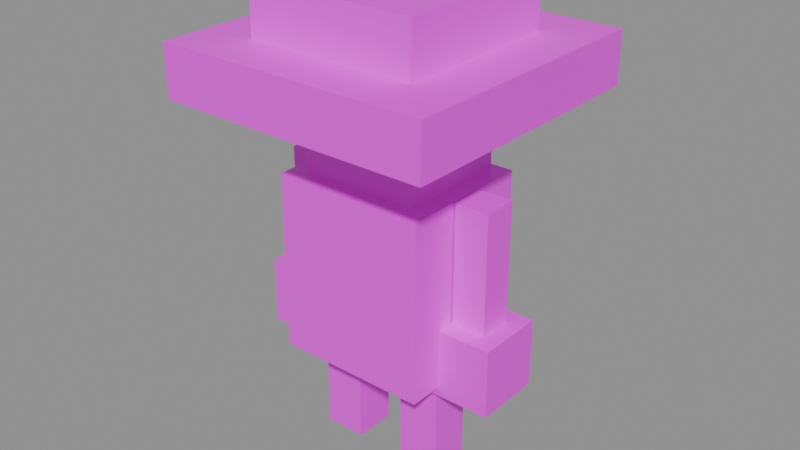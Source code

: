 # Source: x_mobs_crazy_mushroom.blend  (saved by Blender 5.2.44; exported with 4.5.12 LTS)
import bpy
from mathutils import Matrix  # noqa: F401  (used for matrix-valued properties, if any)

bpy.ops.wm.read_factory_settings(use_empty=True)
scene = bpy.context.scene
scene.name = 'Scene'

# ---- images (referenced by path relative to the original .blend; pixels are not part of the script)
import os
ASSET_DIR = os.environ.get("B2B_ASSET_DIR", "")  # directory of the original .blend (textures are referenced by path, not embedded)
HERE = os.path.dirname(os.path.abspath(__file__))  # packed textures are extracted next to this script under _unpacked/

def load_image(name, relpath, width, height, colorspace="sRGB"):
    """Load a texture the original file referenced (path relative to the .blend, or extracted next to this script)."""
    p = next((c for c in (os.path.join(HERE, relpath), os.path.join(ASSET_DIR, relpath)) if relpath and os.path.exists(c)), "")
    if p:
        img = bpy.data.images.load(p, check_existing=True)
        img.name = name
    else:  # same state as the original file: an image datablock whose file is absent (Cycles renders it pink)
        img = bpy.data.images.new(name, width, height)
        img.source = "FILE"
        img.filepath = "//" + (relpath or name)
    img.colorspace_settings.name = colorspace
    return img
img_x_mobs_crazy_mushroom_png = load_image('x_mobs_crazy_mushroom.png', 'x_mobs_crazy_mushroom.png', 1024, 1024, 'sRGB')

# ---- materials (node trees are filled in below, after node groups)
mat_material_crazymushrrom = bpy.data.materials.new('Material_crazymushrrom')

# ---- material node trees
mat_material_crazymushrrom.use_nodes = True; mat_material_crazymushrrom.node_tree.nodes.clear()
_N = mat_material_crazymushrrom.node_tree.nodes; _L = mat_material_crazymushrrom.node_tree.links
n0 = _N.new('ShaderNodeBsdfPrincipled'); n0.name = 'Principled BSDF'; n0.location = (-200, 100)
n0.inputs[10].default_value = 0.005
n1 = _N.new('ShaderNodeOutputMaterial'); n1.name = 'Material Output'; n1.location = (200, 100)
n2 = _N.new('ShaderNodeTexImage'); n2.name = 'Image Texture'; n2.location = (-567, 134)
n2.image = img_x_mobs_crazy_mushroom_png
n2.interpolation = 'Closest'
_L.new(n0.outputs[0], n1.inputs[0])
_L.new(n2.outputs[0], n0.inputs[0])
_L.new(n2.outputs[1], n0.inputs[4])
n1.is_active_output = True

# ---- meshes
me_mesh_crazymushrrom = bpy.data.meshes.new('Mesh_crazymushrrom')
me_mesh_crazymushrrom.from_pydata([(0.5625, 0.5625, 0.8125), (-0.5625, 0.5625, 0.8125), (-0.5625, 0.5625, 2.125), (0.5625, 0.5625, 2.125), (0.5625, -0.4375, 0.8125), (0.5625, 0.5625, 0.8125), (0.5625, 0.5625, 2.125), (0.5625, -0.4375, 2.125), (-0.5625, -0.4375, 0.8125), (0.5625, -0.4375, 0.8125), (0.5625, -0.4375, 2.125), (-0.5625, -0.4375, 2.125), (-0.5625, 0.5625, 0.8125), (-0.5625, -0.4375, 0.8125), (-0.5625, -0.4375, 2.125), (-0.5625, 0.5625, 2.125), (-0.5625, -0.4375, 2.125), (0.5625, -0.4375, 2.125), (0.5625, 0.5625, 2.125), (-0.5625, 0.5625, 2.125), (-0.5625, 0.5625, 0.8125), (0.5625, 0.5625, 0.8125), (0.5625, -0.4375, 0.8125), (-0.5625, -0.4375, 0.8125), (0.4375, 0.5, 2.108), (-0.4375, 0.5, 2.108), (-0.4375, 0.5, 2.921), (0.4375, 0.5, 2.921), (0.4375, -0.3125, 2.108), (0.4375, 0.5, 2.108), (0.4375, 0.5, 2.921), (0.4375, -0.3125, 2.921), (-0.4375, -0.3125, 2.108), (0.4375, -0.3125, 2.108), (0.4375, -0.3125, 2.921), (-0.4375, -0.3125, 2.921), (-0.4375, 0.5, 2.108), (-0.4375, -0.3125, 2.108), (-0.4375, -0.3125, 2.921), (-0.4375, 0.5, 2.921), (-0.4375, -0.3125, 2.921), (0.4375, -0.3125, 2.921), (0.4375, 0.5, 2.921), (-0.4375, 0.5, 2.921), (-0.4375, 0.5, 2.108), (0.4375, 0.5, 2.108), (0.4375, -0.3125, 2.108), (-0.4375, -0.3125, 2.108), (1.0, 1.062, 2.671), (-1.0, 1.062, 2.671), (-1.0, 1.062, 3.046), (1.0, 1.062, 3.046), (1.0, -0.9375, 2.671), (1.0, 1.062, 2.671), (1.0, 1.062, 3.046), (1.0, -0.9375, 3.046), (-1.0, -0.9375, 2.671), (1.0, -0.9375, 2.671), (1.0, -0.9375, 3.046), (-1.0, -0.9375, 3.046), (-1.0, 1.062, 2.671), (-1.0, -0.9375, 2.671), (-1.0, -0.9375, 3.046), (-1.0, 1.062, 3.046), (-1.0, -0.9375, 3.046), (1.0, -0.9375, 3.046), (1.0, 1.062, 3.046), (-1.0, 1.062, 3.046), (-1.0, 1.062, 2.671), (1.0, 1.062, 2.671), (1.0, -0.9375, 2.671), (-1.0, -0.9375, 2.671), (0.625, 0.6875, 3.046), (-0.625, 0.6875, 3.046), (-0.625, 0.6875, 3.421), (0.625, 0.6875, 3.421), (0.625, -0.5625, 3.046), (0.625, 0.6875, 3.046), (0.625, 0.6875, 3.421), (0.625, -0.5625, 3.421), (-0.625, -0.5625, 3.046), (0.625, -0.5625, 3.046), (0.625, -0.5625, 3.421), (-0.625, -0.5625, 3.421), (-0.625, 0.6875, 3.046), (-0.625, -0.5625, 3.046), (-0.625, -0.5625, 3.421), (-0.625, 0.6875, 3.421), (-0.625, -0.5625, 3.421), (0.625, -0.5625, 3.421), (0.625, 0.6875, 3.421), (-0.625, 0.6875, 3.421), (-0.625, 0.6875, 3.046), (0.625, 0.6875, 3.046), (0.625, -0.5625, 3.046), (-0.625, -0.5625, 3.046), (0.8244, 0.1875, 1.25), (0.5744, 0.1875, 1.25), (0.5744, 0.1875, 2.125), (0.8244, 0.1875, 2.125), (0.8244, -0.0625, 1.25), (0.8244, 0.1875, 1.25), (0.8244, 0.1875, 2.125), (0.8244, -0.0625, 2.125), (0.5744, -0.0625, 1.25), (0.8244, -0.0625, 1.25), (0.8244, -0.0625, 2.125), (0.5744, -0.0625, 2.125), (0.5744, 0.1875, 1.25), (0.5744, -0.0625, 1.25), (0.5744, -0.0625, 2.125), (0.5744, 0.1875, 2.125), (0.5744, -0.0625, 2.125), (0.8244, -0.0625, 2.125), (0.8244, 0.1875, 2.125), (0.5744, 0.1875, 2.125), (0.5744, 0.1875, 1.25), (0.8244, 0.1875, 1.25), (0.8244, -0.0625, 1.25), (0.5744, -0.0625, 1.25), (0.9494, 0.3125, 0.7495), (0.4494, 0.3125, 0.7495), (0.4494, 0.3125, 1.25), (0.9494, 0.3125, 1.25), (0.9494, -0.1875, 0.7495), (0.9494, 0.3125, 0.7495), (0.9494, 0.3125, 1.25), (0.9494, -0.1875, 1.25), (0.4494, -0.1875, 0.7495), (0.9494, -0.1875, 0.7495), (0.9494, -0.1875, 1.25), (0.4494, -0.1875, 1.25), (0.4494, 0.3125, 0.7495), (0.4494, -0.1875, 0.7495), (0.4494, -0.1875, 1.25), (0.4494, 0.3125, 1.25), (0.4494, -0.1875, 1.25), (0.9494, -0.1875, 1.25), (0.9494, 0.3125, 1.25), (0.4494, 0.3125, 1.25), (0.4494, 0.3125, 0.7495), (0.9494, 0.3125, 0.7495), (0.9494, -0.1875, 0.7495), (0.4494, -0.1875, 0.7495), (-0.4409, 0.3125, 0.7497), (-0.9409, 0.3125, 0.7497), (-0.9409, 0.3125, 1.25), (-0.4409, 0.3125, 1.25), (-0.4409, -0.1875, 0.7497), (-0.4409, 0.3125, 0.7497), (-0.4409, 0.3125, 1.25), (-0.4409, -0.1875, 1.25), (-0.9409, -0.1875, 0.7497), (-0.4409, -0.1875, 0.7497), (-0.4409, -0.1875, 1.25), (-0.9409, -0.1875, 1.25), (-0.9409, 0.3125, 0.7497), (-0.9409, -0.1875, 0.7497), (-0.9409, -0.1875, 1.25), (-0.9409, 0.3125, 1.25), (-0.9409, -0.1875, 1.25), (-0.4409, -0.1875, 1.25), (-0.4409, 0.3125, 1.25), (-0.9409, 0.3125, 1.25), (-0.9409, 0.3125, 0.7497), (-0.4409, 0.3125, 0.7497), (-0.4409, -0.1875, 0.7497), (-0.9409, -0.1875, 0.7497), (-0.5659, 0.1875, 1.25), (-0.8159, 0.1875, 1.25), (-0.8159, 0.1875, 2.125), (-0.5659, 0.1875, 2.125), (-0.5659, -0.0625, 1.25), (-0.5659, 0.1875, 1.25), (-0.5659, 0.1875, 2.125), (-0.5659, -0.0625, 2.125), (-0.8159, -0.0625, 1.25), (-0.5659, -0.0625, 1.25), (-0.5659, -0.0625, 2.125), (-0.8159, -0.0625, 2.125), (-0.8159, 0.1875, 1.25), (-0.8159, -0.0625, 1.25), (-0.8159, -0.0625, 2.125), (-0.8159, 0.1875, 2.125), (-0.8159, -0.0625, 2.125), (-0.5659, -0.0625, 2.125), (-0.5659, 0.1875, 2.125), (-0.8159, 0.1875, 2.125), (-0.8159, 0.1875, 1.25), (-0.5659, 0.1875, 1.25), (-0.5659, -0.0625, 1.25), (-0.8159, -0.0625, 1.25), (-0.1875, 0.1875, 0.01131), (-0.5, 0.1875, 0.01131), (-0.5, 0.1875, 0.8238), (-0.1875, 0.1875, 0.8238), (-0.1875, -0.125, 0.01131), (-0.1875, 0.1875, 0.01131), (-0.1875, 0.1875, 0.8238), (-0.1875, -0.125, 0.8238), (-0.5, -0.125, 0.01131), (-0.1875, -0.125, 0.01131), (-0.1875, -0.125, 0.8238), (-0.5, -0.125, 0.8238), (-0.5, 0.1875, 0.01131), (-0.5, -0.125, 0.01131), (-0.5, -0.125, 0.8238), (-0.5, 0.1875, 0.8238), (-0.5, -0.125, 0.8238), (-0.1875, -0.125, 0.8238), (-0.1875, 0.1875, 0.8238), (-0.5, 0.1875, 0.8238), (-0.5, 0.1875, 0.01131), (-0.1875, 0.1875, 0.01131), (-0.1875, -0.125, 0.01131), (-0.5, -0.125, 0.01131), (0.5, 0.1875, 0.01837), (0.1875, 0.1875, 0.01837), (0.1875, 0.1875, 0.8309), (0.5, 0.1875, 0.8309), (0.5, -0.125, 0.01837), (0.5, 0.1875, 0.01837), (0.5, 0.1875, 0.8309), (0.5, -0.125, 0.8309), (0.1875, -0.125, 0.01837), (0.5, -0.125, 0.01837), (0.5, -0.125, 0.8309), (0.1875, -0.125, 0.8309), (0.1875, 0.1875, 0.01837), (0.1875, -0.125, 0.01837), (0.1875, -0.125, 0.8309), (0.1875, 0.1875, 0.8309), (0.1875, -0.125, 0.8309), (0.5, -0.125, 0.8309), (0.5, 0.1875, 0.8309), (0.1875, 0.1875, 0.8309), (0.1875, 0.1875, 0.01837), (0.5, 0.1875, 0.01837), (0.5, -0.125, 0.01837), (0.1875, -0.125, 0.01837)], [], [(2, 0, 1), (3, 0, 2), (6, 4, 5), (7, 4, 6), (10, 8, 9), (11, 8, 10), (14, 12, 13), (15, 12, 14), (18, 16, 17), (19, 16, 18), (22, 20, 21), (23, 20, 22), (26, 24, 25), (27, 24, 26), (30, 28, 29), (31, 28, 30), (34, 32, 33), (35, 32, 34), (38, 36, 37), (39, 36, 38), (42, 40, 41), (43, 40, 42), (46, 44, 45), (47, 44, 46), (50, 48, 49), (51, 48, 50), (54, 52, 53), (55, 52, 54), (58, 56, 57), (59, 56, 58), (62, 60, 61), (63, 60, 62), (66, 64, 65), (67, 64, 66), (70, 68, 69), (71, 68, 70), (74, 72, 73), (75, 72, 74), (78, 76, 77), (79, 76, 78), (82, 80, 81), (83, 80, 82), (86, 84, 85), (87, 84, 86), (90, 88, 89), (91, 88, 90), (94, 92, 93), (95, 92, 94), (98, 96, 97), (99, 96, 98), (102, 100, 101), (103, 100, 102), (106, 104, 105), (107, 104, 106), (110, 108, 109), (111, 108, 110), (114, 112, 113), (115, 112, 114), (118, 116, 117), (119, 116, 118), (122, 120, 121), (123, 120, 122), (126, 124, 125), (127, 124, 126), (130, 128, 129), (131, 128, 130), (134, 132, 133), (135, 132, 134), (138, 136, 137), (139, 136, 138), (142, 140, 141), (143, 140, 142), (146, 144, 145), (147, 144, 146), (150, 148, 149), (151, 148, 150), (154, 152, 153), (155, 152, 154), (158, 156, 157), (159, 156, 158), (162, 160, 161), (163, 160, 162), (166, 164, 165), (167, 164, 166), (170, 168, 169), (171, 168, 170), (174, 172, 173), (175, 172, 174), (178, 176, 177), (179, 176, 178), (182, 180, 181), (183, 180, 182), (186, 184, 185), (187, 184, 186), (190, 188, 189), (191, 188, 190), (194, 192, 193), (195, 192, 194), (198, 196, 197), (199, 196, 198), (202, 200, 201), (203, 200, 202), (206, 204, 205), (207, 204, 206), (210, 208, 209), (211, 208, 210), (214, 212, 213), (215, 212, 214), (218, 216, 217), (219, 216, 218), (222, 220, 221), (223, 220, 222), (226, 224, 225), (227, 224, 226), (230, 228, 229), (231, 228, 230), (234, 232, 233), (235, 232, 234), (238, 236, 237), (239, 236, 238)])
_uv = me_mesh_crazymushrrom.uv_layers.new(name='UVMap')
_uv.uv.foreach_set('vector', [0.2656, 0.375, 0.125, 0.2109, 0.2656, 0.2109, 0.125, 0.375, 0.125, 0.2109, 0.2656, 0.375, 0.125, 0.375, 0.0, 0.2109, 0.125, 0.2109, 0.0, 0.375, 0.0, 0.2109, 0.125, 0.375, 0.125, 0.375, 0.2656, 0.2109, 0.125, 0.2109, 0.2656, 0.375, 0.2656, 0.2109, 0.125, 0.375, 0.0, 0.375, 0.125, 0.2109, 0.0, 0.2109, 0.125, 0.375, 0.125, 0.2109, 0.0, 0.375, 0.125, 0.375, 0.2656, 0.5, 0.125, 0.5, 0.2656, 0.375, 0.2656, 0.5, 0.125, 0.375, 0.2656, 0.5, 0.4062, 0.375, 0.2656, 0.375, 0.4062, 0.5, 0.4062, 0.375, 0.2656, 0.5, 0.7422, 0.3984, 0.6328, 0.2969, 0.7422, 0.2969, 0.6328, 0.3984, 0.6328, 0.2969, 0.7422, 0.3984, 0.7422, 0.3984, 0.8438, 0.2969, 0.7422, 0.2969, 0.8438, 0.3984, 0.8438, 0.2969, 0.7422, 0.3984, 0.9531, 0.3984, 0.8438, 0.2969, 0.9531, 0.2969, 0.8438, 0.3984, 0.8438, 0.2969, 0.9531, 0.3984, 0.8438, 0.3984, 0.7422, 0.2969, 0.8438, 0.2969, 0.7422, 0.3984, 0.7422, 0.2969, 0.8438, 0.3984, 0.6328, 0.3984, 0.7422, 0.5, 0.6328, 0.5, 0.7422, 0.3984, 0.7422, 0.5, 0.6328, 0.3984, 0.7422, 0.5, 0.8516, 0.3984, 0.7422, 0.3984, 0.8516, 0.5, 0.8516, 0.3984, 0.7422, 0.5, 0.5, 0.75, 0.25, 0.7031, 0.5, 0.7031, 0.25, 0.75, 0.25, 0.7031, 0.5, 0.75, 0.5, 0.75, 0.75, 0.7031, 0.5, 0.7031, 0.75, 0.75, 0.75, 0.7031, 0.5, 0.75, 0.25, 0.75, 0.5, 0.7031, 0.25, 0.7031, 0.5, 0.75, 0.5, 0.7031, 0.25, 0.75, 0.75, 0.75, 0.5, 0.7031, 0.75, 0.7031, 0.5, 0.75, 0.5, 0.7031, 0.75, 0.75, 0.25, 0.75, 0.5, 1.0, 0.25, 1.0, 0.5, 0.75, 0.5, 1.0, 0.25, 0.75, 0.5, 1.0, 0.75, 0.75, 0.5, 0.75, 0.75, 1.0, 0.75, 0.75, 0.5, 1.0, 0.3125, 0.5469, 0.1562, 0.5, 0.3125, 0.5, 0.1562, 0.5469, 0.1562, 0.5, 0.3125, 0.5469, 0.1562, 0.5469, 0.0, 0.5, 0.1562, 0.5, 0.0, 0.5469, 0.0, 0.5, 0.1562, 0.5469, 0.1562, 0.5469, 0.3125, 0.5, 0.1562, 0.5, 0.3125, 0.5469, 0.3125, 0.5, 0.1562, 0.5469, 0.0, 0.5469, 0.1562, 0.5, 0.0, 0.5, 0.1562, 0.5469, 0.1562, 0.5, 0.0, 0.5469, 0.1562, 0.5469, 0.3125, 0.7031, 0.1562, 0.7031, 0.3125, 0.5469, 0.3125, 0.7031, 0.1562, 0.5469, 0.3125, 0.7031, 0.4688, 0.5469, 0.3125, 0.5469, 0.4688, 0.7031, 0.4688, 0.5469, 0.3125, 0.7031, 0.7188, 0.2656, 0.75, 0.1562, 0.7188, 0.1562, 0.75, 0.2656, 0.75, 0.1562, 0.7188, 0.2656, 0.7812, 0.2656, 0.75, 0.1562, 0.7812, 0.1562, 0.75, 0.2656, 0.75, 0.1562, 0.7812, 0.2656, 0.7188, 0.2656, 0.75, 0.1562, 0.7188, 0.1562, 0.75, 0.2656, 0.75, 0.1562, 0.7188, 0.2656, 0.7812, 0.2656, 0.75, 0.1562, 0.7812, 0.1562, 0.75, 0.2656, 0.75, 0.1562, 0.7812, 0.2656, 0.7188, 0.2656, 0.75, 0.2969, 0.7188, 0.2969, 0.75, 0.2656, 0.75, 0.2969, 0.7188, 0.2656, 0.75, 0.2969, 0.7812, 0.2656, 0.75, 0.2656, 0.7812, 0.2969, 0.7812, 0.2656, 0.75, 0.2969, 0.6875, 0.6406, 0.75, 0.5781, 0.6875, 0.5781, 0.75, 0.6406, 0.75, 0.5781, 0.6875, 0.6406, 0.6875, 0.6406, 0.625, 0.5781, 0.6875, 0.5781, 0.625, 0.6406, 0.625, 0.5781, 0.6875, 0.6406, 0.8125, 0.6406, 0.875, 0.5781, 0.8125, 0.5781, 0.875, 0.6406, 0.875, 0.5781, 0.8125, 0.6406, 0.8125, 0.6406, 0.75, 0.5781, 0.8125, 0.5781, 0.75, 0.6406, 0.75, 0.5781, 0.8125, 0.6406, 0.6875, 0.6406, 0.75, 0.7031, 0.6875, 0.7031, 0.75, 0.6406, 0.75, 0.7031, 0.6875, 0.6406, 0.75, 0.7031, 0.8125, 0.6406, 0.75, 0.6406, 0.8125, 0.7031, 0.8125, 0.6406, 0.75, 0.7031, 0.75, 0.6406, 0.6875, 0.5781, 0.75, 0.5781, 0.6875, 0.6406, 0.6875, 0.5781, 0.75, 0.6406, 0.6875, 0.6406, 0.625, 0.5781, 0.6875, 0.5781, 0.625, 0.6406, 0.625, 0.5781, 0.6875, 0.6406, 0.875, 0.6406, 0.8125, 0.5781, 0.875, 0.5781, 0.8125, 0.6406, 0.8125, 0.5781, 0.875, 0.6406, 0.8125, 0.6406, 0.75, 0.5781, 0.8125, 0.5781, 0.75, 0.6406, 0.75, 0.5781, 0.8125, 0.6406, 0.6875, 0.6406, 0.75, 0.7031, 0.6875, 0.7031, 0.75, 0.6406, 0.75, 0.7031, 0.6875, 0.6406, 0.75, 0.7031, 0.8125, 0.6406, 0.75, 0.6406, 0.8125, 0.7031, 0.8125, 0.6406, 0.75, 0.7031, 0.75, 0.2656, 0.7188, 0.1562, 0.75, 0.1562, 0.7188, 0.2656, 0.7188, 0.1562, 0.75, 0.2656, 0.7812, 0.2656, 0.75, 0.1562, 0.7812, 0.1562, 0.75, 0.2656, 0.75, 0.1562, 0.7812, 0.2656, 0.75, 0.2656, 0.7188, 0.1562, 0.75, 0.1562, 0.7188, 0.2656, 0.7188, 0.1562, 0.75, 0.2656, 0.7812, 0.2656, 0.75, 0.1562, 0.7812, 0.1562, 0.75, 0.2656, 0.75, 0.1562, 0.7812, 0.2656, 0.7188, 0.2656, 0.75, 0.2969, 0.7188, 0.2969, 0.75, 0.2656, 0.75, 0.2969, 0.7188, 0.2656, 0.75, 0.2969, 0.7812, 0.2656, 0.75, 0.2656, 0.7812, 0.2969, 0.7812, 0.2656, 0.75, 0.2969, 0.6094, 0.2578, 0.5703, 0.1562, 0.6094, 0.1562, 0.5703, 0.2578, 0.5703, 0.1562, 0.6094, 0.2578, 0.5703, 0.2578, 0.5312, 0.1562, 0.5703, 0.1562, 0.5312, 0.2578, 0.5312, 0.1562, 0.5703, 0.2578, 0.5703, 0.2578, 0.6094, 0.1562, 0.5703, 0.1562, 0.6094, 0.2578, 0.6094, 0.1562, 0.5703, 0.2578, 0.5312, 0.2578, 0.5703, 0.1562, 0.5312, 0.1562, 0.5703, 0.2578, 0.5703, 0.1562, 0.5312, 0.2578, 0.5703, 0.2578, 0.6094, 0.2969, 0.5703, 0.2969, 0.6094, 0.2578, 0.6094, 0.2969, 0.5703, 0.2578, 0.6094, 0.2969, 0.6484, 0.2578, 0.6094, 0.2578, 0.6484, 0.2969, 0.6484, 0.2578, 0.6094, 0.2969, 0.5703, 0.2578, 0.6094, 0.1562, 0.5703, 0.1562, 0.6094, 0.2578, 0.6094, 0.1562, 0.5703, 0.2578, 0.5703, 0.2578, 0.5312, 0.1562, 0.5703, 0.1562, 0.5312, 0.2578, 0.5312, 0.1562, 0.5703, 0.2578, 0.6094, 0.2578, 0.5703, 0.1562, 0.6094, 0.1562, 0.5703, 0.2578, 0.5703, 0.1562, 0.6094, 0.2578, 0.5312, 0.2578, 0.5703, 0.1562, 0.5312, 0.1562, 0.5703, 0.2578, 0.5703, 0.1562, 0.5312, 0.2578, 0.6094, 0.2578, 0.5703, 0.2969, 0.6094, 0.2969, 0.5703, 0.2578, 0.5703, 0.2969, 0.6094, 0.2578, 0.6094, 0.2969, 0.6484, 0.2578, 0.6094, 0.2578, 0.6484, 0.2969, 0.6484, 0.2578, 0.6094, 0.2969])
me_mesh_crazymushrrom.materials.append(mat_material_crazymushrrom)
me_mesh_crazymushrrom.update()
arm_armaturedata_crazymushrrom = bpy.data.armatures.new('ArmatureData_crazymushrrom')  # bones are not reproduced

# ---- objects
ob_armature_crazymushrrom = bpy.data.objects.new('Armature_crazymushrrom', arm_armaturedata_crazymushrrom)
ob_object_crazymushrrom = bpy.data.objects.new('Object_crazymushrrom', me_mesh_crazymushrrom)

# ---- transforms, parenting, visibility, modifiers, constraints
ob_armature_crazymushrrom.location = (0.0, 0.0, 0.0)
ob_object_crazymushrrom.parent = ob_armature_crazymushrrom
ob_object_crazymushrrom.location = (0.0, 0.0, 0.0)
_vg = ob_object_crazymushrrom.vertex_groups.new(name='Body')
for _i, _w in zip([0, 1, 2, 3, 4, 5, 6, 7, 8, 9, 10, 11, 12, 13, 14, 15, 16, 17, 18, 19, 20, 21, 22, 23], [0.8827, 0.8694, 0.06644, 0.1001, 0.8866, 0.8827, 0.1001, 0.04288, 0.8926, 0.8866, 0.04288, 0.06814, 0.8694, 0.8926, 0.06814, 0.06644, 0.06814, 0.04288, 0.1001, 0.06644, 0.8694, 0.8827, 0.8866, 0.8926]): _vg.add([_i], _w, 'REPLACE')
_vg = ob_object_crazymushrrom.vertex_groups.new(name='Head')
_vg.add([24, 25, 26, 27, 28, 29, 30, 31, 32, 33, 34, 35, 36, 37, 38, 39, 40, 41, 42, 43, 44, 45, 46, 47, 48, 49, 50, 51, 52, 53, 54, 55, 56, 57, 58, 59, 60, 61, 62, 63, 64, 65, 66, 67, 68, 69, 70, 71, 72, 73, 74, 75, 76, 77, 78, 79, 80, 81, 82, 83, 84, 85, 86, 87, 88, 89, 90, 91, 92, 93, 94, 95], 1.0, 'REPLACE')
_vg = ob_object_crazymushrrom.vertex_groups.new(name='Bone.002')
for _i, _w in zip([0, 2, 3, 4, 5, 6, 7, 9, 10, 11, 14, 15, 16, 17, 18, 19, 21, 22], [0.09062, 0.06897, 0.7836, 0.0952, 0.09062, 0.7836, 0.901, 0.0952, 0.901, 0.08215, 0.08215, 0.06897, 0.08215, 0.901, 0.7836, 0.06897, 0.09062, 0.0952]): _vg.add([_i], _w, 'REPLACE')
_vg = ob_object_crazymushrrom.vertex_groups.new(name='Leg_Right')
_vg.add([96, 97, 98, 99, 100, 101, 102, 103, 104, 105, 106, 107, 108, 109, 110, 111, 112, 113, 114, 115, 116, 117, 118, 119], 1.0, 'REPLACE')
_vg = ob_object_crazymushrrom.vertex_groups.new(name='Bone.010')
_vg.add([120, 121, 122, 123, 124, 125, 126, 127, 128, 129, 130, 131, 132, 133, 134, 135, 136, 137, 138, 139, 140, 141, 142, 143], 1.0, 'REPLACE')
_vg = ob_object_crazymushrrom.vertex_groups.new(name='Bone.003')
for _i, _w in zip([0, 1, 2, 3, 5, 6, 7, 8, 10, 11, 12, 13, 14, 15, 16, 17, 18, 19, 20, 21, 23], [0.003291, 0.1081, 0.8646, 0.1162, 0.003291, 0.1162, 0.05256, 0.08742, 0.05256, 0.8497, 0.1081, 0.08742, 0.8497, 0.8646, 0.8497, 0.05256, 0.1162, 0.8646, 0.1081, 0.003291, 0.08742]): _vg.add([_i], _w, 'REPLACE')
_vg = ob_object_crazymushrrom.vertex_groups.new(name='Bone.004')
_vg.add([168, 169, 170, 171, 172, 173, 174, 175, 176, 177, 178, 179, 180, 181, 182, 183, 184, 185, 186, 187, 188, 189, 190, 191], 1.0, 'REPLACE')
_vg = ob_object_crazymushrrom.vertex_groups.new(name='Arm_Left')
_vg.add([144, 145, 146, 147, 148, 149, 150, 151, 152, 153, 154, 155, 156, 157, 158, 159, 160, 161, 162, 163, 164, 165, 166, 167], 1.0, 'REPLACE')
_vg = ob_object_crazymushrrom.vertex_groups.new(name='Foot_Left')
_vg.add([192, 193, 194, 195, 196, 197, 198, 199, 200, 201, 202, 203, 204, 205, 206, 207, 208, 209, 210, 211, 212, 213, 214, 215], 1.0, 'REPLACE')
_vg = ob_object_crazymushrrom.vertex_groups.new(name='Bone.009')
_vg.add([216, 217, 218, 219, 220, 221, 222, 223, 224, 225, 226, 227, 228, 229, 230, 231, 232, 233, 234, 235, 236, 237, 238, 239], 1.0, 'REPLACE')
_m = ob_object_crazymushrrom.modifiers.new('Armature', 'ARMATURE')
_m.object = ob_armature_crazymushrrom

# ---- collection membership
scene.collection.objects.link(ob_armature_crazymushrrom)
scene.collection.objects.link(ob_object_crazymushrrom)

# ---- scene / render settings (as saved in the file)
scene.frame_start = 1; scene.frame_end = 250; scene.frame_set(2)
scene.render.engine = 'BLENDER_EEVEE_NEXT'
scene.render.bake_bias = 0.0
scene.render.bake_samples = 0
scene.render.compositor_device = 'GPU'
scene.eevee.use_volume_custom_range = False
scene.eevee.fast_gi_thickness_near = 0.1
scene.eevee.fast_gi_thickness_far = 0.0
scene.eevee.ray_tracing_options.screen_trace_thickness = 0.1
bpy.context.view_layer.update()

# ---- added for rendering (the .blend has no active camera and no usable light): camera, sun + grey world if the file has none
cam_auto = bpy.data.cameras.new('AutoCamera')
cam_auto.lens = 50.0
cam_auto.sensor_width = 36.0
cam_auto.clip_end = 1000.0
ob_auto_camera = bpy.data.objects.new('AutoCamera', cam_auto)
scene.collection.objects.link(ob_auto_camera)
ob_auto_camera.location = (4.23724, -4.98935, 5.11241)
ob_auto_camera.rotation_euler = (1.09748, -7.21219e-08, 0.694738)
scene.camera = ob_auto_camera
light_auto_sun = bpy.data.lights.new('AutoSun', 'SUN')
light_auto_sun.energy = 3.0
light_auto_sun.angle = 0.0523599
ob_auto_sun = bpy.data.objects.new('AutoSun', light_auto_sun)
scene.collection.objects.link(ob_auto_sun)
ob_auto_sun.rotation_euler = (0.872665, 0.174533, 0.523599)
if scene.world is None:
    world_auto = bpy.data.worlds.new('AutoWorld')
    world_auto.color = (0.3, 0.3, 0.3)
    scene.world = world_auto
bpy.context.view_layer.update()
